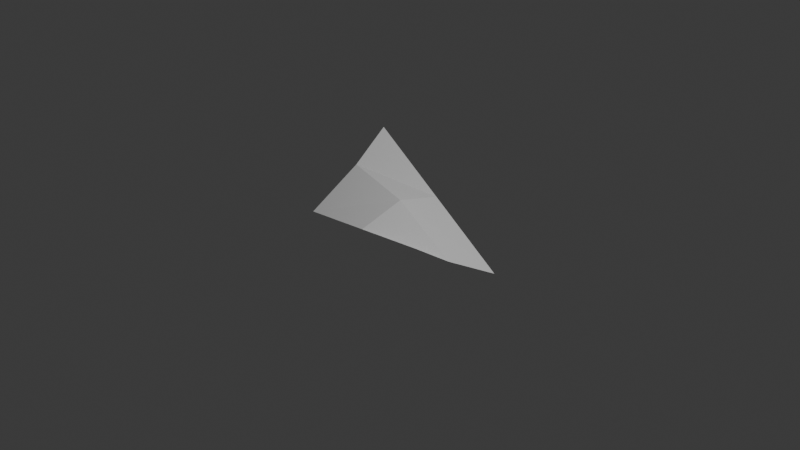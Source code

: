 # Source: wastepaper3.blend  (saved by Blender 4.0.36; exported with 4.5.12 LTS)
import bpy
from mathutils import Matrix  # noqa: F401  (used for matrix-valued properties, if any)

bpy.ops.wm.read_factory_settings(use_empty=True)
scene = bpy.context.scene
scene.name = 'Scene'

# ---- collections
col_collection = bpy.data.collections.new('Collection'); scene.collection.children.link(col_collection)

# ---- world
world_world = bpy.data.worlds.new('World'); scene.world = world_world
world_world.use_nodes = True; world_world.node_tree.nodes.clear()
_N = world_world.node_tree.nodes; _L = world_world.node_tree.links
n0 = _N.new('ShaderNodeOutputWorld'); n0.name = 'World Output'; n0.location = (300, 300)
n1 = _N.new('ShaderNodeBackground'); n1.name = 'Background'; n1.location = (10, 300)
n1.inputs[0].default_value = (0.05088, 0.05088, 0.05088, 1.0)
_L.new(n1.outputs[0], n0.inputs[0])
n0.is_active_output = True
world_world.color = (0.05088, 0.05088, 0.05088)
world_world.use_sun_shadow = False
world_world.sun_shadow_jitter_overblur = 0.0

# ---- cameras
cam_camera = bpy.data.cameras.new('Camera')
cam_camera.clip_end = 100.0
cam_camera.ortho_scale = 7.314

# ---- lights
light_light = bpy.data.lights.new('Light', 'POINT')
light_light.transmission_factor = 0.0
light_light.use_soft_falloff = False
light_light.energy = 1000.0
light_light.shadow_soft_size = 0.1
light_light.shadow_maximum_resolution = 0.006
light_light.use_absolute_resolution = True

# ---- meshes
me_plane_001 = bpy.data.meshes.new('Plane.001')
me_plane_001.from_pydata([(-0.8136, -0.4587, -0.05168), (0.5995, -0.3543, 0.01427), (-1.13, 0.8287, 0.4494), (0.9009, 0.4629, -0.4491), (-0.1071, -0.4065, -0.0187), (-0.1146, 0.6458, 0.0001472), (-0.9394, 0.2536, 0.2285), (0.6692, 0.04392, -0.2493), (-0.1108, 0.1197, 0.1309)], [], [(8, 7, 3, 5), (6, 8, 5, 2), (0, 4, 8, 6), (4, 1, 7, 8)])
_uv = me_plane_001.uv_layers.new(name='UVMap')
_uv.uv.foreach_set('vector', [0.5, 0.5, 1.0, 0.5, 1.0, 1.0, 0.5, 1.0, 0.0, 0.5, 0.5, 0.5, 0.5, 1.0, 0.0, 1.0, 0.0, 0.0, 0.5, 0.0, 0.5, 0.5, 0.0, 0.5, 0.5, 0.0, 1.0, 0.0, 1.0, 0.5, 0.5, 0.5])
me_plane_001.update()

# ---- objects
ob_light = bpy.data.objects.new('Light', light_light)
ob_camera = bpy.data.objects.new('Camera', cam_camera)
ob_plane = bpy.data.objects.new('Plane', me_plane_001)

# ---- transforms, parenting, visibility, modifiers, constraints
ob_light.location = (4.076, 1.005, 5.904)
ob_light.rotation_euler = (0.6503, 0.05522, 1.866)
ob_light.lock_rotations_4d = False
ob_light.empty_display_type = 'ARROWS'
ob_light.color = (0.0, 0.0, 0.0, 0.0)
ob_light.lineart.crease_threshold = 0.0
ob_camera.location = (7.359, -6.926, 4.958)
ob_camera.rotation_euler = (1.109, 0.0, 0.8149)
ob_camera.lock_rotations_4d = False
ob_camera.empty_display_type = 'ARROWS'
ob_camera.color = (0.0, 0.0, 0.0, 0.0)
ob_camera.display_type = 'WIRE'
ob_camera.lineart.crease_threshold = 0.0
ob_plane.location = (0.0, 0.0, 0.0)

# ---- collection membership
col_collection.objects.link(ob_light)
col_collection.objects.link(ob_camera)
col_collection.objects.link(ob_plane)

# ---- scene / render settings (as saved in the file)
scene.camera = ob_camera
scene.frame_start = 1; scene.frame_end = 250; scene.frame_set(0)
scene.render.engine = 'BLENDER_EEVEE_NEXT'
scene.cycles.sampling_pattern = 'TABULATED_SOBOL'
bpy.context.view_layer.update()
